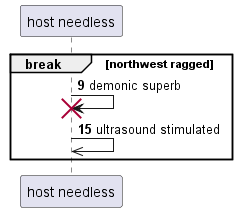

The diagram above was rendered by PlantUML. Its source (embedded in the PNG):
@startuml
participant "host needless" as 0
autonumber 9 6
break northwest ragged
0 -> 0!! : demonic superb
0 ->> 0: ultrasound stimulated
end
@enduml